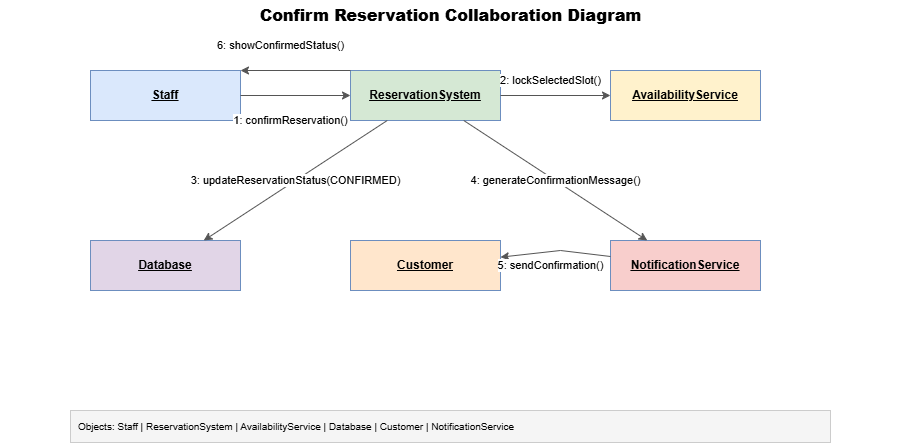

The diagram above was exported from draw.io. Its source (the exported page's mxGraphModel, read from the mxfile embedded in the PNG):
<mxGraphModel dx="915" dy="703" grid="1" gridSize="10" guides="1" tooltips="1" connect="1" arrows="1" fold="1" page="1" pageScale="1" pageWidth="900" pageHeight="500" math="0" shadow="0">
  <root>
    <mxCell id="0" />
    <mxCell id="1" parent="0" />
    <mxCell id="title" parent="1" style="text;html=1;strokeColor=none;fillColor=none;align=center;verticalAlign=middle;fontSize=16;fontStyle=1" value="&lt;b&gt;Confirm Reservation Collaboration Diagram&lt;/b&gt;" vertex="1">
      <mxGeometry height="30" width="900" y="10" as="geometry" />
    </mxCell>
    <mxCell id="o1" parent="1" style="rounded=0;whiteSpace=wrap;html=1;fillColor=#dae8fc;strokeColor=#6c8ebf;fontStyle=4;fontSize=12;" value="&lt;u&gt;&lt;b&gt;Staff&lt;/b&gt;&lt;/u&gt;" vertex="1">
      <mxGeometry height="50" width="150" x="90" y="80" as="geometry" />
    </mxCell>
    <mxCell id="o2" parent="1" style="rounded=0;whiteSpace=wrap;html=1;fillColor=#d5e8d4;strokeColor=#6c8ebf;fontStyle=4;fontSize=12;" value="&lt;u&gt;&lt;b&gt;ReservationSystem&lt;/b&gt;&lt;/u&gt;" vertex="1">
      <mxGeometry height="50" width="150" x="350" y="80" as="geometry" />
    </mxCell>
    <mxCell id="o3" parent="1" style="rounded=0;whiteSpace=wrap;html=1;fillColor=#fff2cc;strokeColor=#6c8ebf;fontStyle=4;fontSize=12;" value="&lt;u&gt;&lt;b&gt;AvailabilityService&lt;/b&gt;&lt;/u&gt;" vertex="1">
      <mxGeometry height="50" width="150" x="610" y="80" as="geometry" />
    </mxCell>
    <mxCell id="o4" parent="1" style="rounded=0;whiteSpace=wrap;html=1;fillColor=#e1d5e7;strokeColor=#6c8ebf;fontStyle=4;fontSize=12;" value="&lt;u&gt;&lt;b&gt;Database&lt;/b&gt;&lt;/u&gt;" vertex="1">
      <mxGeometry height="50" width="150" x="90" y="250" as="geometry" />
    </mxCell>
    <mxCell id="o5" parent="1" style="rounded=0;whiteSpace=wrap;html=1;fillColor=#ffe6cc;strokeColor=#6c8ebf;fontStyle=4;fontSize=12;" value="&lt;u&gt;&lt;b&gt;Customer&lt;/b&gt;&lt;/u&gt;" vertex="1">
      <mxGeometry height="50" width="150" x="350" y="250" as="geometry" />
    </mxCell>
    <mxCell id="o6" parent="1" style="rounded=0;whiteSpace=wrap;html=1;fillColor=#f8cecc;strokeColor=#6c8ebf;fontStyle=4;fontSize=12;" value="&lt;u&gt;&lt;b&gt;NotificationService&lt;/b&gt;&lt;/u&gt;" vertex="1">
      <mxGeometry height="50" width="150" x="610" y="250" as="geometry" />
    </mxCell>
    <mxCell id="e1" edge="1" parent="1" source="o1" style="endArrow=classic;html=1;rounded=0;fontSize=11;strokeColor=#555555;" target="o2" value="1: confirmReservation()">
      <mxGeometry relative="1" x="-0.0909" y="-25" as="geometry">
        <mxPoint as="offset" />
      </mxGeometry>
    </mxCell>
    <mxCell id="e2" edge="1" parent="1" source="o2" style="endArrow=classic;html=1;rounded=0;fontSize=11;strokeColor=#555555;" target="o3" value="2: lockSelectedSlot()">
      <mxGeometry relative="1" x="-0.0909" y="15" as="geometry">
        <mxPoint as="offset" />
      </mxGeometry>
    </mxCell>
    <mxCell id="e3" edge="1" parent="1" source="o2" style="endArrow=classic;html=1;rounded=0;fontSize=11;strokeColor=#555555;" target="o4" value="3: updateReservationStatus(CONFIRMED)">
      <mxGeometry relative="1" as="geometry" />
    </mxCell>
    <mxCell id="e4" edge="1" parent="1" source="o2" style="endArrow=classic;html=1;rounded=0;fontSize=11;strokeColor=#555555;" target="o6" value="4: generateConfirmationMessage()">
      <mxGeometry relative="1" as="geometry" />
    </mxCell>
    <mxCell id="e5" edge="1" parent="1" source="o6" style="endArrow=classic;html=1;rounded=0;fontSize=11;strokeColor=#555555;" target="o5" value="5: sendConfirmation()">
      <mxGeometry relative="1" x="0.119" y="14" as="geometry">
        <mxPoint x="1" as="offset" />
        <Array as="points">
          <mxPoint x="560" y="260" />
        </Array>
      </mxGeometry>
    </mxCell>
    <mxCell id="e6" edge="1" parent="1" style="endArrow=classic;html=1;rounded=0;fontSize=11;strokeColor=#555555;" value="6: showConfirmedStatus()">
      <mxGeometry relative="1" x="0.2727" y="-25" as="geometry">
        <mxPoint as="offset" />
        <mxPoint x="350" y="80.00000000000011" as="sourcePoint" />
        <mxPoint x="240" y="80.00000000000011" as="targetPoint" />
      </mxGeometry>
    </mxCell>
    <mxCell id="legend" parent="1" style="rounded=0;whiteSpace=wrap;html=1;fillColor=#f5f5f5;strokeColor=#cccccc;fontSize=10;align=left;spacingLeft=6" value="Objects: Staff | ReservationSystem | AvailabilityService | Database | Customer | NotificationService" vertex="1">
      <mxGeometry height="32" width="760" x="70" y="420" as="geometry" />
    </mxCell>
  </root>
</mxGraphModel>